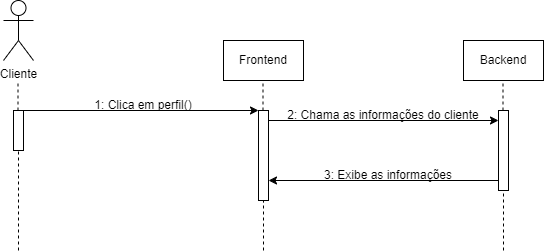

The diagram above was exported from draw.io. Its source (the exported page's mxGraphModel, read from the mxfile embedded in the PNG):
<mxGraphModel dx="1434" dy="772" grid="1" gridSize="10" guides="1" tooltips="1" connect="1" arrows="1" fold="1" page="1" pageScale="1" pageWidth="850" pageHeight="1100" math="0" shadow="0">
  <root>
    <mxCell id="0" />
    <mxCell id="1" parent="0" />
    <mxCell id="73PyKRhf31O1Tv0Gq0GO-1" value="Cliente" style="shape=umlActor;verticalLabelPosition=bottom;verticalAlign=top;html=1;outlineConnect=0;" vertex="1" parent="1">
      <mxGeometry x="140" y="70" width="30" height="60" as="geometry" />
    </mxCell>
    <mxCell id="73PyKRhf31O1Tv0Gq0GO-2" value="" style="endArrow=none;dashed=1;html=1;rounded=0;" edge="1" parent="1" source="aM9ryv3xv72pqoxQDRHE-4">
      <mxGeometry width="50" height="50" relative="1" as="geometry">
        <mxPoint x="150" y="330" as="sourcePoint" />
        <mxPoint x="154.5" y="150" as="targetPoint" />
      </mxGeometry>
    </mxCell>
    <mxCell id="73PyKRhf31O1Tv0Gq0GO-3" value="" style="endArrow=none;dashed=1;html=1;rounded=0;" edge="1" parent="1" target="aM9ryv3xv72pqoxQDRHE-4">
      <mxGeometry width="50" height="50" relative="1" as="geometry">
        <mxPoint x="155" y="320" as="sourcePoint" />
        <mxPoint x="154.5" y="150" as="targetPoint" />
      </mxGeometry>
    </mxCell>
    <mxCell id="aM9ryv3xv72pqoxQDRHE-4" value="" style="html=1;points=[];perimeter=orthogonalPerimeter;outlineConnect=0;targetShapes=umlLifeline;portConstraint=eastwest;newEdgeStyle={&quot;edgeStyle&quot;:&quot;elbowEdgeStyle&quot;,&quot;elbow&quot;:&quot;vertical&quot;,&quot;curved&quot;:0,&quot;rounded&quot;:0};" parent="1" vertex="1">
      <mxGeometry x="150" y="180" width="10" height="40" as="geometry" />
    </mxCell>
    <mxCell id="73PyKRhf31O1Tv0Gq0GO-4" value="Frontend" style="rounded=0;whiteSpace=wrap;html=1;" vertex="1" parent="1">
      <mxGeometry x="360" y="110" width="80" height="40" as="geometry" />
    </mxCell>
    <mxCell id="73PyKRhf31O1Tv0Gq0GO-5" value="Backend" style="rounded=0;whiteSpace=wrap;html=1;" vertex="1" parent="1">
      <mxGeometry x="600" y="110" width="80" height="40" as="geometry" />
    </mxCell>
    <mxCell id="73PyKRhf31O1Tv0Gq0GO-6" value="" style="endArrow=classic;html=1;rounded=0;" edge="1" parent="1">
      <mxGeometry width="50" height="50" relative="1" as="geometry">
        <mxPoint x="160" y="180" as="sourcePoint" />
        <mxPoint x="395" y="180" as="targetPoint" />
      </mxGeometry>
    </mxCell>
    <mxCell id="73PyKRhf31O1Tv0Gq0GO-7" value="" style="endArrow=none;dashed=1;html=1;rounded=0;" edge="1" parent="1" source="73PyKRhf31O1Tv0Gq0GO-8">
      <mxGeometry width="50" height="50" relative="1" as="geometry">
        <mxPoint x="400" y="320" as="sourcePoint" />
        <mxPoint x="399.5" y="150" as="targetPoint" />
      </mxGeometry>
    </mxCell>
    <mxCell id="73PyKRhf31O1Tv0Gq0GO-9" value="" style="endArrow=none;dashed=1;html=1;rounded=0;" edge="1" parent="1" target="73PyKRhf31O1Tv0Gq0GO-8">
      <mxGeometry width="50" height="50" relative="1" as="geometry">
        <mxPoint x="400" y="320" as="sourcePoint" />
        <mxPoint x="399.5" y="150" as="targetPoint" />
      </mxGeometry>
    </mxCell>
    <mxCell id="73PyKRhf31O1Tv0Gq0GO-8" value="" style="html=1;points=[];perimeter=orthogonalPerimeter;outlineConnect=0;targetShapes=umlLifeline;portConstraint=eastwest;newEdgeStyle={&quot;edgeStyle&quot;:&quot;elbowEdgeStyle&quot;,&quot;elbow&quot;:&quot;vertical&quot;,&quot;curved&quot;:0,&quot;rounded&quot;:0};" vertex="1" parent="1">
      <mxGeometry x="395" y="180" width="10" height="90" as="geometry" />
    </mxCell>
    <mxCell id="73PyKRhf31O1Tv0Gq0GO-10" value="1: Clica em perfil()" style="text;html=1;align=center;verticalAlign=middle;whiteSpace=wrap;rounded=0;" vertex="1" parent="1">
      <mxGeometry x="230" y="160" width="100" height="30" as="geometry" />
    </mxCell>
    <mxCell id="73PyKRhf31O1Tv0Gq0GO-11" value="" style="endArrow=none;dashed=1;html=1;rounded=0;" edge="1" parent="1" source="73PyKRhf31O1Tv0Gq0GO-13">
      <mxGeometry width="50" height="50" relative="1" as="geometry">
        <mxPoint x="640" y="320" as="sourcePoint" />
        <mxPoint x="639.5" y="150" as="targetPoint" />
      </mxGeometry>
    </mxCell>
    <mxCell id="73PyKRhf31O1Tv0Gq0GO-12" value="" style="endArrow=classic;html=1;rounded=0;" edge="1" parent="1" target="73PyKRhf31O1Tv0Gq0GO-13">
      <mxGeometry width="50" height="50" relative="1" as="geometry">
        <mxPoint x="405" y="190" as="sourcePoint" />
        <mxPoint x="640" y="190" as="targetPoint" />
      </mxGeometry>
    </mxCell>
    <mxCell id="73PyKRhf31O1Tv0Gq0GO-14" value="" style="endArrow=none;dashed=1;html=1;rounded=0;" edge="1" parent="1" target="73PyKRhf31O1Tv0Gq0GO-13">
      <mxGeometry width="50" height="50" relative="1" as="geometry">
        <mxPoint x="640" y="320" as="sourcePoint" />
        <mxPoint x="639.5" y="150" as="targetPoint" />
      </mxGeometry>
    </mxCell>
    <mxCell id="73PyKRhf31O1Tv0Gq0GO-13" value="" style="html=1;points=[];perimeter=orthogonalPerimeter;outlineConnect=0;targetShapes=umlLifeline;portConstraint=eastwest;newEdgeStyle={&quot;edgeStyle&quot;:&quot;elbowEdgeStyle&quot;,&quot;elbow&quot;:&quot;vertical&quot;,&quot;curved&quot;:0,&quot;rounded&quot;:0};" vertex="1" parent="1">
      <mxGeometry x="635" y="180" width="10" height="80" as="geometry" />
    </mxCell>
    <mxCell id="73PyKRhf31O1Tv0Gq0GO-15" value="2: Chama as informações do cliente" style="text;html=1;align=center;verticalAlign=middle;whiteSpace=wrap;rounded=0;" vertex="1" parent="1">
      <mxGeometry x="420" y="170" width="200" height="30" as="geometry" />
    </mxCell>
    <mxCell id="73PyKRhf31O1Tv0Gq0GO-16" value="" style="endArrow=classic;html=1;rounded=0;" edge="1" parent="1">
      <mxGeometry width="50" height="50" relative="1" as="geometry">
        <mxPoint x="635" y="250" as="sourcePoint" />
        <mxPoint x="405" y="250" as="targetPoint" />
      </mxGeometry>
    </mxCell>
    <mxCell id="73PyKRhf31O1Tv0Gq0GO-17" value="3: Exibe as informações" style="text;html=1;align=center;verticalAlign=middle;whiteSpace=wrap;rounded=0;" vertex="1" parent="1">
      <mxGeometry x="425" y="230" width="200" height="30" as="geometry" />
    </mxCell>
  </root>
</mxGraphModel>